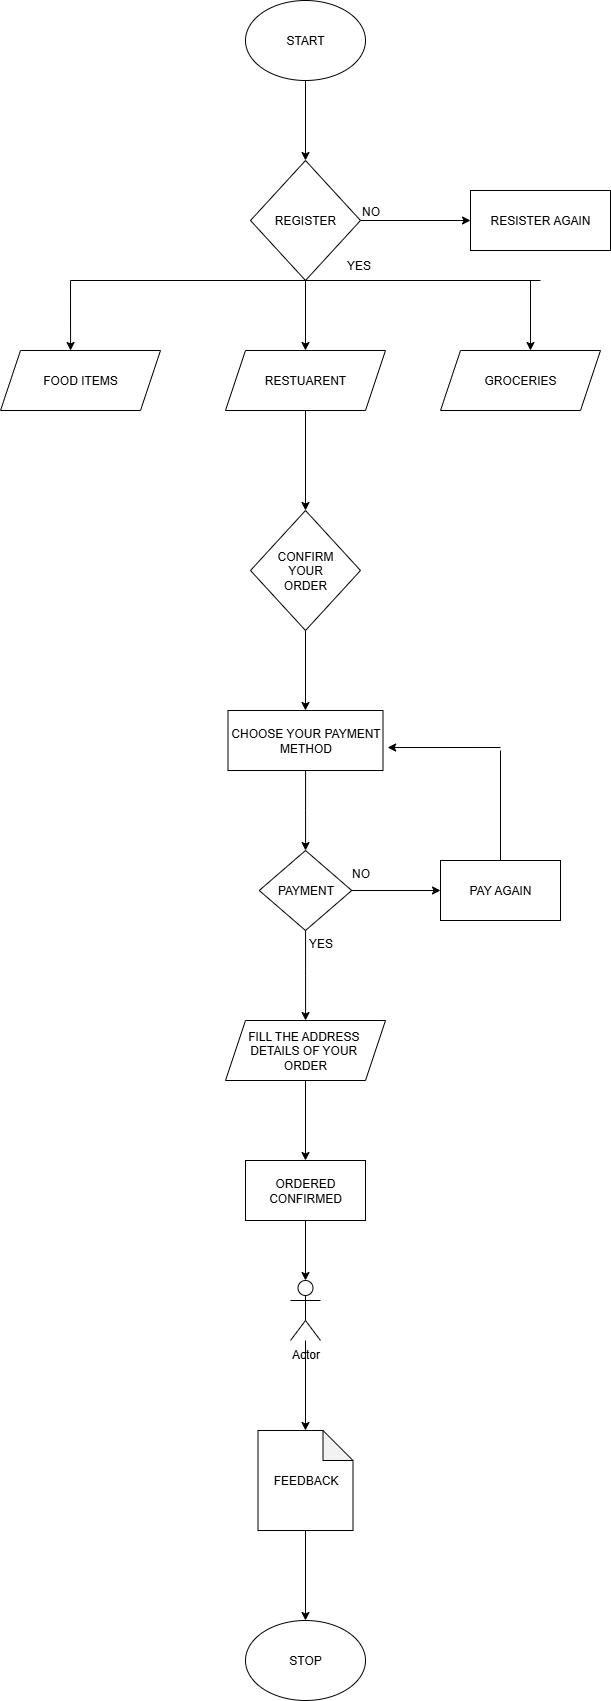

The diagram above was exported from draw.io. Its source (the exported page's mxGraphModel, read from the mxfile embedded in the PNG):
<mxGraphModel dx="1226" dy="661" grid="1" gridSize="10" guides="1" tooltips="1" connect="1" arrows="1" fold="1" page="1" pageScale="1" pageWidth="827" pageHeight="1169" background="light-dark(#FFFFFF,#FF9999)" math="0" shadow="0">
  <root>
    <mxCell id="0" />
    <mxCell id="1" parent="0" />
    <mxCell id="gABSrOtVaGcq6nQ-3JFf-15" value="" style="edgeStyle=orthogonalEdgeStyle;rounded=0;orthogonalLoop=1;jettySize=auto;html=1;" edge="1" parent="1" source="gABSrOtVaGcq6nQ-3JFf-1" target="gABSrOtVaGcq6nQ-3JFf-2">
      <mxGeometry relative="1" as="geometry" />
    </mxCell>
    <mxCell id="gABSrOtVaGcq6nQ-3JFf-1" value="START" style="ellipse;whiteSpace=wrap;html=1;" vertex="1" parent="1">
      <mxGeometry x="345" width="120" height="80" as="geometry" />
    </mxCell>
    <mxCell id="gABSrOtVaGcq6nQ-3JFf-17" value="" style="edgeStyle=orthogonalEdgeStyle;rounded=0;orthogonalLoop=1;jettySize=auto;html=1;" edge="1" parent="1" source="gABSrOtVaGcq6nQ-3JFf-2" target="gABSrOtVaGcq6nQ-3JFf-5">
      <mxGeometry relative="1" as="geometry" />
    </mxCell>
    <mxCell id="gABSrOtVaGcq6nQ-3JFf-18" value="" style="edgeStyle=orthogonalEdgeStyle;rounded=0;orthogonalLoop=1;jettySize=auto;html=1;" edge="1" parent="1" source="gABSrOtVaGcq6nQ-3JFf-2" target="gABSrOtVaGcq6nQ-3JFf-4">
      <mxGeometry relative="1" as="geometry" />
    </mxCell>
    <mxCell id="gABSrOtVaGcq6nQ-3JFf-2" value="REGISTER" style="rhombus;whiteSpace=wrap;html=1;" vertex="1" parent="1">
      <mxGeometry x="350" y="160" width="110" height="120" as="geometry" />
    </mxCell>
    <mxCell id="gABSrOtVaGcq6nQ-3JFf-4" value="RESISTER AGAIN" style="rounded=0;whiteSpace=wrap;html=1;" vertex="1" parent="1">
      <mxGeometry x="570" y="190" width="140" height="60" as="geometry" />
    </mxCell>
    <mxCell id="gABSrOtVaGcq6nQ-3JFf-24" value="" style="edgeStyle=orthogonalEdgeStyle;rounded=0;orthogonalLoop=1;jettySize=auto;html=1;" edge="1" parent="1" source="gABSrOtVaGcq6nQ-3JFf-5" target="gABSrOtVaGcq6nQ-3JFf-10">
      <mxGeometry relative="1" as="geometry" />
    </mxCell>
    <mxCell id="gABSrOtVaGcq6nQ-3JFf-5" value="RESTUARENT" style="shape=parallelogram;perimeter=parallelogramPerimeter;whiteSpace=wrap;html=1;fixedSize=1;" vertex="1" parent="1">
      <mxGeometry x="325" y="350" width="160" height="60" as="geometry" />
    </mxCell>
    <mxCell id="gABSrOtVaGcq6nQ-3JFf-9" value="GROCERIES" style="shape=parallelogram;perimeter=parallelogramPerimeter;whiteSpace=wrap;html=1;fixedSize=1;" vertex="1" parent="1">
      <mxGeometry x="540" y="350" width="160" height="60" as="geometry" />
    </mxCell>
    <mxCell id="gABSrOtVaGcq6nQ-3JFf-25" value="" style="edgeStyle=orthogonalEdgeStyle;rounded=0;orthogonalLoop=1;jettySize=auto;html=1;" edge="1" parent="1" source="gABSrOtVaGcq6nQ-3JFf-10" target="gABSrOtVaGcq6nQ-3JFf-11">
      <mxGeometry relative="1" as="geometry" />
    </mxCell>
    <mxCell id="gABSrOtVaGcq6nQ-3JFf-10" value="CONFIRM&lt;div&gt;YOUR&lt;/div&gt;&lt;div&gt;ORDER&lt;/div&gt;" style="rhombus;whiteSpace=wrap;html=1;" vertex="1" parent="1">
      <mxGeometry x="350" y="510" width="110" height="120" as="geometry" />
    </mxCell>
    <mxCell id="gABSrOtVaGcq6nQ-3JFf-36" value="" style="edgeStyle=orthogonalEdgeStyle;rounded=0;orthogonalLoop=1;jettySize=auto;html=1;" edge="1" parent="1" source="gABSrOtVaGcq6nQ-3JFf-11" target="gABSrOtVaGcq6nQ-3JFf-28">
      <mxGeometry relative="1" as="geometry" />
    </mxCell>
    <mxCell id="gABSrOtVaGcq6nQ-3JFf-11" value="CHOOSE YOUR PAYMENT METHOD" style="rounded=0;whiteSpace=wrap;html=1;" vertex="1" parent="1">
      <mxGeometry x="327.5" y="710" width="155" height="60" as="geometry" />
    </mxCell>
    <mxCell id="gABSrOtVaGcq6nQ-3JFf-49" value="" style="edgeStyle=orthogonalEdgeStyle;rounded=0;orthogonalLoop=1;jettySize=auto;html=1;" edge="1" parent="1" source="gABSrOtVaGcq6nQ-3JFf-12" target="gABSrOtVaGcq6nQ-3JFf-13">
      <mxGeometry relative="1" as="geometry" />
    </mxCell>
    <mxCell id="gABSrOtVaGcq6nQ-3JFf-12" value="Actor" style="shape=umlActor;verticalLabelPosition=bottom;verticalAlign=top;html=1;outlineConnect=0;" vertex="1" parent="1">
      <mxGeometry x="390" y="1280" width="30" height="60" as="geometry" />
    </mxCell>
    <mxCell id="gABSrOtVaGcq6nQ-3JFf-43" value="" style="edgeStyle=orthogonalEdgeStyle;rounded=0;orthogonalLoop=1;jettySize=auto;html=1;" edge="1" parent="1" source="gABSrOtVaGcq6nQ-3JFf-13" target="gABSrOtVaGcq6nQ-3JFf-14">
      <mxGeometry relative="1" as="geometry" />
    </mxCell>
    <mxCell id="gABSrOtVaGcq6nQ-3JFf-13" value="FEEDBACK" style="shape=note;whiteSpace=wrap;html=1;backgroundOutline=1;darkOpacity=0.05;" vertex="1" parent="1">
      <mxGeometry x="357.5" y="1430" width="95" height="100" as="geometry" />
    </mxCell>
    <mxCell id="gABSrOtVaGcq6nQ-3JFf-14" value="STOP" style="ellipse;whiteSpace=wrap;html=1;" vertex="1" parent="1">
      <mxGeometry x="345" y="1620" width="120" height="80" as="geometry" />
    </mxCell>
    <mxCell id="gABSrOtVaGcq6nQ-3JFf-20" value="" style="endArrow=none;html=1;rounded=0;entryX=0.5;entryY=1;entryDx=0;entryDy=0;" edge="1" parent="1" target="gABSrOtVaGcq6nQ-3JFf-2">
      <mxGeometry width="50" height="50" relative="1" as="geometry">
        <mxPoint x="170" y="280" as="sourcePoint" />
        <mxPoint x="410" y="250" as="targetPoint" />
      </mxGeometry>
    </mxCell>
    <mxCell id="gABSrOtVaGcq6nQ-3JFf-21" value="" style="endArrow=none;html=1;rounded=0;entryX=0.5;entryY=1;entryDx=0;entryDy=0;" edge="1" parent="1" target="gABSrOtVaGcq6nQ-3JFf-2">
      <mxGeometry width="50" height="50" relative="1" as="geometry">
        <mxPoint x="640" y="280" as="sourcePoint" />
        <mxPoint x="410" y="250" as="targetPoint" />
      </mxGeometry>
    </mxCell>
    <mxCell id="gABSrOtVaGcq6nQ-3JFf-22" value="" style="endArrow=classic;html=1;rounded=0;entryX=0.438;entryY=0;entryDx=0;entryDy=0;entryPerimeter=0;" edge="1" parent="1">
      <mxGeometry width="50" height="50" relative="1" as="geometry">
        <mxPoint x="170" y="280" as="sourcePoint" />
        <mxPoint x="170.07999999999993" y="350" as="targetPoint" />
      </mxGeometry>
    </mxCell>
    <mxCell id="gABSrOtVaGcq6nQ-3JFf-23" value="" style="endArrow=classic;html=1;rounded=0;entryX=0.438;entryY=0;entryDx=0;entryDy=0;entryPerimeter=0;" edge="1" parent="1">
      <mxGeometry width="50" height="50" relative="1" as="geometry">
        <mxPoint x="630" y="280" as="sourcePoint" />
        <mxPoint x="630" y="350" as="targetPoint" />
      </mxGeometry>
    </mxCell>
    <mxCell id="gABSrOtVaGcq6nQ-3JFf-33" value="" style="edgeStyle=orthogonalEdgeStyle;rounded=0;orthogonalLoop=1;jettySize=auto;html=1;" edge="1" parent="1" source="gABSrOtVaGcq6nQ-3JFf-28" target="gABSrOtVaGcq6nQ-3JFf-29">
      <mxGeometry relative="1" as="geometry" />
    </mxCell>
    <mxCell id="gABSrOtVaGcq6nQ-3JFf-38" value="" style="edgeStyle=orthogonalEdgeStyle;rounded=0;orthogonalLoop=1;jettySize=auto;html=1;" edge="1" parent="1" source="gABSrOtVaGcq6nQ-3JFf-28" target="gABSrOtVaGcq6nQ-3JFf-31">
      <mxGeometry relative="1" as="geometry" />
    </mxCell>
    <mxCell id="gABSrOtVaGcq6nQ-3JFf-28" value="PAYMENT" style="rhombus;whiteSpace=wrap;html=1;" vertex="1" parent="1">
      <mxGeometry x="358.75" y="850" width="92.5" height="80" as="geometry" />
    </mxCell>
    <mxCell id="gABSrOtVaGcq6nQ-3JFf-29" value="PAY AGAIN" style="rounded=0;whiteSpace=wrap;html=1;" vertex="1" parent="1">
      <mxGeometry x="540" y="860" width="120" height="60" as="geometry" />
    </mxCell>
    <mxCell id="gABSrOtVaGcq6nQ-3JFf-30" value="FOOD ITEMS" style="shape=parallelogram;perimeter=parallelogramPerimeter;whiteSpace=wrap;html=1;fixedSize=1;" vertex="1" parent="1">
      <mxGeometry x="100" y="350" width="160" height="60" as="geometry" />
    </mxCell>
    <mxCell id="gABSrOtVaGcq6nQ-3JFf-46" value="" style="edgeStyle=orthogonalEdgeStyle;rounded=0;orthogonalLoop=1;jettySize=auto;html=1;" edge="1" parent="1" source="gABSrOtVaGcq6nQ-3JFf-31" target="gABSrOtVaGcq6nQ-3JFf-44">
      <mxGeometry relative="1" as="geometry" />
    </mxCell>
    <mxCell id="gABSrOtVaGcq6nQ-3JFf-31" value="FILL THE ADDRESS&amp;nbsp;&lt;div&gt;DETAILS OF YOUR&amp;nbsp;&lt;/div&gt;&lt;div&gt;ORDER&lt;/div&gt;" style="shape=parallelogram;perimeter=parallelogramPerimeter;whiteSpace=wrap;html=1;fixedSize=1;" vertex="1" parent="1">
      <mxGeometry x="325" y="1020" width="160" height="60" as="geometry" />
    </mxCell>
    <mxCell id="gABSrOtVaGcq6nQ-3JFf-34" value="" style="endArrow=classic;html=1;rounded=0;entryX=1.03;entryY=0.617;entryDx=0;entryDy=0;entryPerimeter=0;" edge="1" parent="1" target="gABSrOtVaGcq6nQ-3JFf-11">
      <mxGeometry width="50" height="50" relative="1" as="geometry">
        <mxPoint x="600" y="747" as="sourcePoint" />
        <mxPoint x="482.5" y="730" as="targetPoint" />
      </mxGeometry>
    </mxCell>
    <mxCell id="gABSrOtVaGcq6nQ-3JFf-35" value="" style="endArrow=none;html=1;rounded=0;exitX=0.5;exitY=0;exitDx=0;exitDy=0;" edge="1" parent="1" source="gABSrOtVaGcq6nQ-3JFf-29">
      <mxGeometry width="50" height="50" relative="1" as="geometry">
        <mxPoint x="600" y="830" as="sourcePoint" />
        <mxPoint x="600" y="750" as="targetPoint" />
      </mxGeometry>
    </mxCell>
    <mxCell id="gABSrOtVaGcq6nQ-3JFf-48" value="" style="edgeStyle=orthogonalEdgeStyle;rounded=0;orthogonalLoop=1;jettySize=auto;html=1;" edge="1" parent="1" source="gABSrOtVaGcq6nQ-3JFf-44" target="gABSrOtVaGcq6nQ-3JFf-12">
      <mxGeometry relative="1" as="geometry" />
    </mxCell>
    <mxCell id="gABSrOtVaGcq6nQ-3JFf-44" value="ORDERED&lt;div&gt;CONFIRMED&lt;/div&gt;" style="rounded=0;whiteSpace=wrap;html=1;" vertex="1" parent="1">
      <mxGeometry x="345" y="1160" width="120" height="60" as="geometry" />
    </mxCell>
    <mxCell id="gABSrOtVaGcq6nQ-3JFf-50" value="&lt;div&gt;&lt;br&gt;&lt;/div&gt;NO" style="text;html=1;align=center;verticalAlign=middle;resizable=0;points=[];autosize=1;strokeColor=none;fillColor=none;" vertex="1" parent="1">
      <mxGeometry x="450" y="183" width="40" height="40" as="geometry" />
    </mxCell>
    <mxCell id="gABSrOtVaGcq6nQ-3JFf-51" value="YES" style="text;html=1;align=center;verticalAlign=middle;resizable=0;points=[];autosize=1;strokeColor=none;fillColor=none;" vertex="1" parent="1">
      <mxGeometry x="432.5" y="250" width="50" height="30" as="geometry" />
    </mxCell>
    <mxCell id="gABSrOtVaGcq6nQ-3JFf-52" value="YES" style="text;html=1;align=center;verticalAlign=middle;resizable=0;points=[];autosize=1;strokeColor=none;fillColor=none;" vertex="1" parent="1">
      <mxGeometry x="395" y="928" width="50" height="30" as="geometry" />
    </mxCell>
    <mxCell id="gABSrOtVaGcq6nQ-3JFf-53" value="NO" style="text;html=1;align=center;verticalAlign=middle;resizable=0;points=[];autosize=1;strokeColor=none;fillColor=none;" vertex="1" parent="1">
      <mxGeometry x="440" y="858" width="40" height="30" as="geometry" />
    </mxCell>
  </root>
</mxGraphModel>